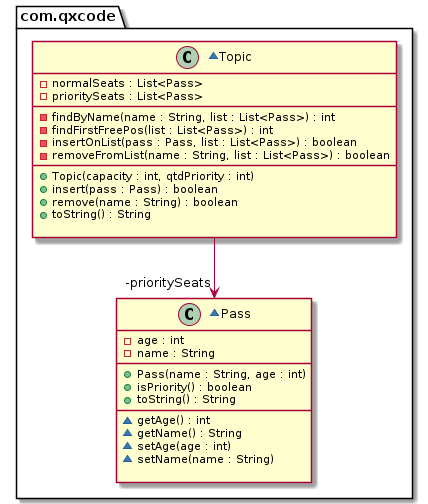

The diagram above was rendered by PlantUML. Its source (embedded in the PNG):
@startuml
package com.qxcode {
  ~class Pass {
    - age : int
    - name : String
    __
    + Pass(name : String, age : int)
    + isPriority() : boolean
    + toString() : String
    __
    ~ getAge() : int
    ~ getName() : String
    ~ setAge(age : int)
    ~ setName(name : String)

  }
  ~class Topic {
    - normalSeats : List<Pass>
    - prioritySeats : List<Pass>
    __
    - findByName(name : String, list : List<Pass>) : int
    - findFirstFreePos(list : List<Pass>) : int
    - insertOnList(pass : Pass, list : List<Pass>) : boolean
    - removeFromList(name : String, list : List<Pass>) : boolean
    __
    + Topic(capacity : int, qtdPriority : int)
    + insert(pass : Pass) : boolean
    + remove(name : String) : boolean
    + toString() : String

  }
}
Topic -->  "-prioritySeats" Pass
@enduml